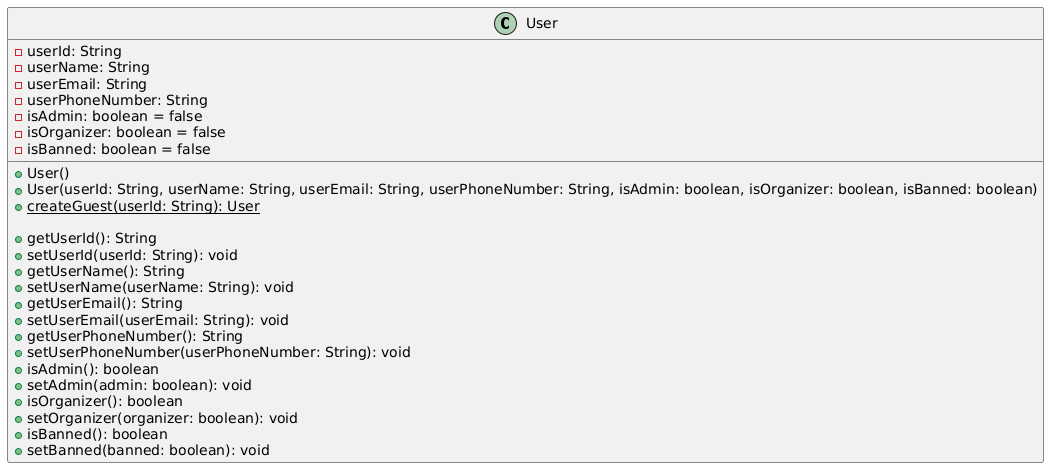

The diagram above was rendered by PlantUML. Its source (embedded in the PNG):
@startuml
class User {
  - userId: String
  - userName: String
  - userEmail: String
  - userPhoneNumber: String
  - isAdmin: boolean = false
  - isOrganizer: boolean = false
  - isBanned: boolean = false

  + User()
  + User(userId: String, userName: String, userEmail: String, userPhoneNumber: String, isAdmin: boolean, isOrganizer: boolean, isBanned: boolean)
  + {static} createGuest(userId: String): User

  + getUserId(): String
  + setUserId(userId: String): void
  + getUserName(): String
  + setUserName(userName: String): void
  + getUserEmail(): String
  + setUserEmail(userEmail: String): void
  + getUserPhoneNumber(): String
  + setUserPhoneNumber(userPhoneNumber: String): void
  + isAdmin(): boolean
  + setAdmin(admin: boolean): void
  + isOrganizer(): boolean
  + setOrganizer(organizer: boolean): void
  + isBanned(): boolean
  + setBanned(banned: boolean): void
}
@enduml